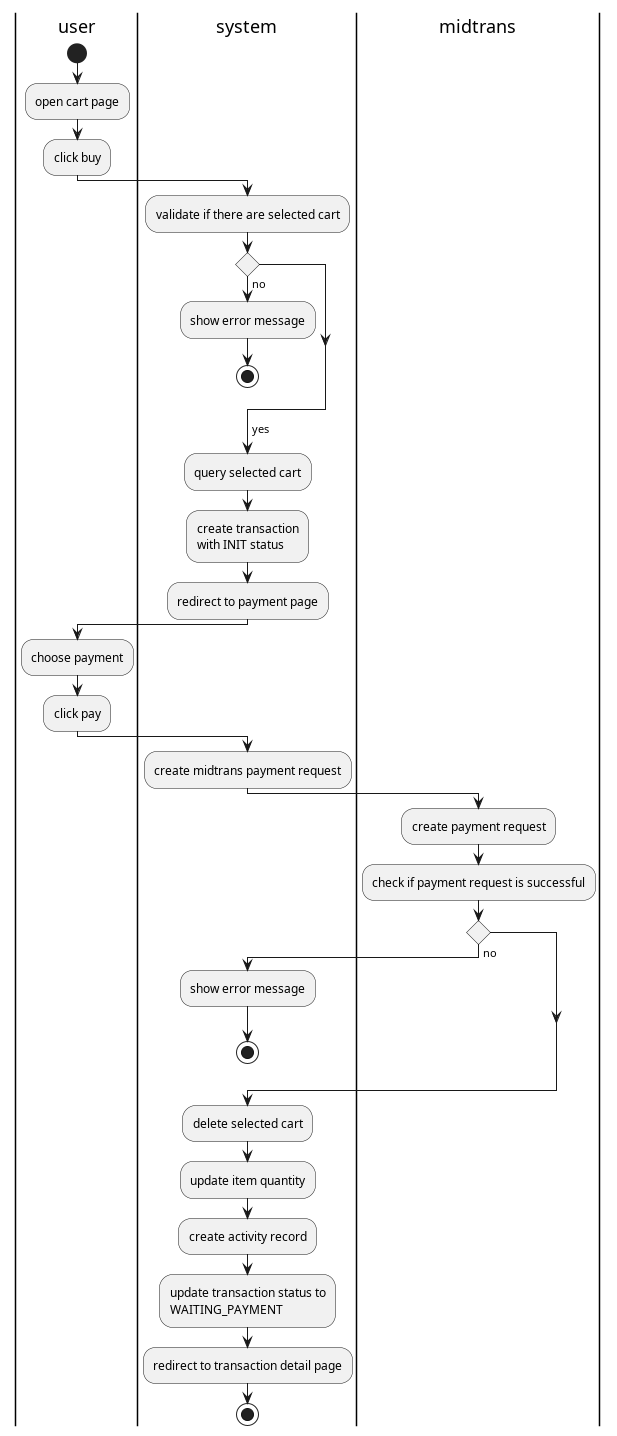

The diagram above was rendered by PlantUML. Its source (embedded in the PNG):
@startuml

|user|
start
:open cart page;
:click buy;
|system|
:validate if there are selected cart;
if () then (no)
:show error message;
stop
endif
-> yes;
:query selected cart;
:create transaction\nwith INIT status;
:redirect to payment page;
|user|
:choose payment;
:click pay;
|system|
:create midtrans payment request;
|midtrans|
:create payment request;
:check if payment request is successful;
if () then (no)
|system|
:show error message;
stop
endif
|system|
:delete selected cart;
:update item quantity;
:create activity record;
:update transaction status to\nWAITING_PAYMENT;
:redirect to transaction detail page;
stop

@enduml